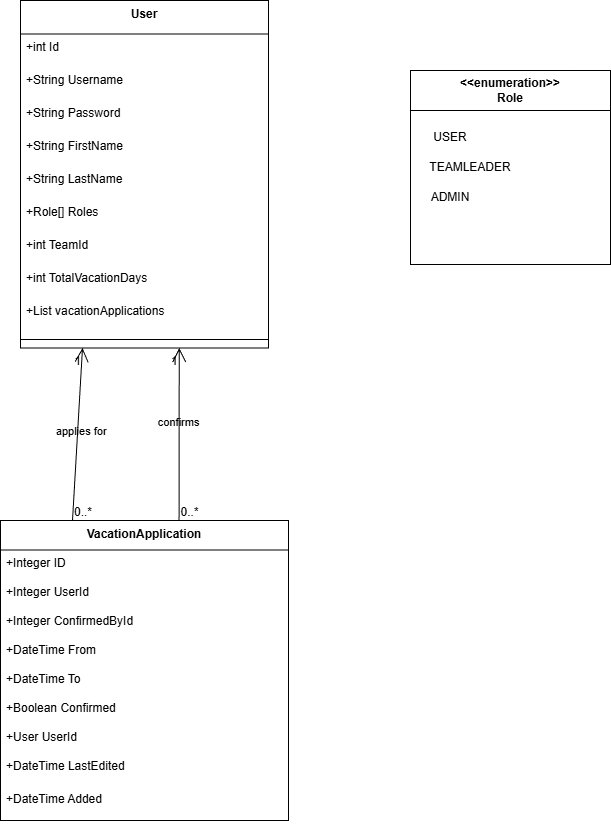

The diagram above was exported from draw.io. Its source (the exported page's mxGraphModel, read from the mxfile embedded in the PNG):
<mxGraphModel dx="1426" dy="783" grid="1" gridSize="10" guides="1" tooltips="1" connect="1" arrows="1" fold="1" page="1" pageScale="1" pageWidth="850" pageHeight="1100" background="light-dark(#FFFFFF,#FFFFFF)" math="0" shadow="0" adaptiveColors="none">
  <root>
    <mxCell id="0" />
    <mxCell id="1" parent="0" />
    <mxCell id="2" value="User" style="swimlane;fontStyle=1;align=center;verticalAlign=top;childLayout=stackLayout;horizontal=1;startSize=33.45454545454545;horizontalStack=0;resizeParent=1;resizeParentMax=0;resizeLast=0;collapsible=0;marginBottom=0;labelBackgroundColor=none;" parent="1" vertex="1">
      <mxGeometry x="70" y="10" width="248" height="347.45454545454544" as="geometry" />
    </mxCell>
    <mxCell id="3" value="+int Id" style="text;strokeColor=none;fillColor=none;align=left;verticalAlign=top;spacingLeft=4;spacingRight=4;overflow=hidden;rotatable=0;points=[[0,0.5],[1,0.5]];portConstraint=eastwest;labelBackgroundColor=none;" parent="2" vertex="1">
      <mxGeometry y="33.45454545454545" width="248" height="33" as="geometry" />
    </mxCell>
    <mxCell id="4" value="+String Username" style="text;strokeColor=none;fillColor=none;align=left;verticalAlign=top;spacingLeft=4;spacingRight=4;overflow=hidden;rotatable=0;points=[[0,0.5],[1,0.5]];portConstraint=eastwest;labelBackgroundColor=none;" parent="2" vertex="1">
      <mxGeometry y="66.45454545454545" width="248" height="33" as="geometry" />
    </mxCell>
    <mxCell id="ApZRfxzXL7mEmtmY-edB-27" value="+String Password" style="text;strokeColor=none;fillColor=none;align=left;verticalAlign=top;spacingLeft=4;spacingRight=4;overflow=hidden;rotatable=0;points=[[0,0.5],[1,0.5]];portConstraint=eastwest;labelBackgroundColor=none;" vertex="1" parent="2">
      <mxGeometry y="99.45454545454545" width="248" height="33" as="geometry" />
    </mxCell>
    <mxCell id="ApZRfxzXL7mEmtmY-edB-28" value="+String FirstName" style="text;strokeColor=none;fillColor=none;align=left;verticalAlign=top;spacingLeft=4;spacingRight=4;overflow=hidden;rotatable=0;points=[[0,0.5],[1,0.5]];portConstraint=eastwest;labelBackgroundColor=none;" vertex="1" parent="2">
      <mxGeometry y="132.45454545454544" width="248" height="33" as="geometry" />
    </mxCell>
    <mxCell id="ApZRfxzXL7mEmtmY-edB-29" value="+String LastName" style="text;strokeColor=none;fillColor=none;align=left;verticalAlign=top;spacingLeft=4;spacingRight=4;overflow=hidden;rotatable=0;points=[[0,0.5],[1,0.5]];portConstraint=eastwest;labelBackgroundColor=none;" vertex="1" parent="2">
      <mxGeometry y="165.45454545454544" width="248" height="33" as="geometry" />
    </mxCell>
    <mxCell id="ApZRfxzXL7mEmtmY-edB-30" value="+Role[] Roles" style="text;strokeColor=none;fillColor=none;align=left;verticalAlign=top;spacingLeft=4;spacingRight=4;overflow=hidden;rotatable=0;points=[[0,0.5],[1,0.5]];portConstraint=eastwest;labelBackgroundColor=none;" vertex="1" parent="2">
      <mxGeometry y="198.45454545454544" width="248" height="33" as="geometry" />
    </mxCell>
    <mxCell id="ApZRfxzXL7mEmtmY-edB-31" value="+int TeamId" style="text;strokeColor=none;fillColor=none;align=left;verticalAlign=top;spacingLeft=4;spacingRight=4;overflow=hidden;rotatable=0;points=[[0,0.5],[1,0.5]];portConstraint=eastwest;labelBackgroundColor=none;" vertex="1" parent="2">
      <mxGeometry y="231.45454545454544" width="248" height="33" as="geometry" />
    </mxCell>
    <mxCell id="5" value="+int TotalVacationDays" style="text;strokeColor=none;fillColor=none;align=left;verticalAlign=top;spacingLeft=4;spacingRight=4;overflow=hidden;rotatable=0;points=[[0,0.5],[1,0.5]];portConstraint=eastwest;labelBackgroundColor=none;" parent="2" vertex="1">
      <mxGeometry y="264.45454545454544" width="248" height="33" as="geometry" />
    </mxCell>
    <mxCell id="6" value="+List vacationApplications" style="text;strokeColor=none;fillColor=none;align=left;verticalAlign=top;spacingLeft=4;spacingRight=4;overflow=hidden;rotatable=0;points=[[0,0.5],[1,0.5]];portConstraint=eastwest;labelBackgroundColor=none;" parent="2" vertex="1">
      <mxGeometry y="297.45454545454544" width="248" height="33" as="geometry" />
    </mxCell>
    <mxCell id="7" style="line;strokeWidth=1;fillColor=none;align=left;verticalAlign=middle;spacingTop=-1;spacingLeft=3;spacingRight=3;rotatable=0;labelPosition=right;points=[];portConstraint=eastwest;labelBackgroundColor=none;" parent="2" vertex="1">
      <mxGeometry y="330.45454545454544" width="248" height="17" as="geometry" />
    </mxCell>
    <mxCell id="8" value="VacationApplication" style="swimlane;fontStyle=1;align=center;verticalAlign=top;childLayout=stackLayout;horizontal=1;startSize=29.473684210526315;horizontalStack=0;resizeParent=1;resizeParentMax=0;resizeLast=0;collapsible=0;marginBottom=0;labelBackgroundColor=none;" parent="1" vertex="1">
      <mxGeometry x="50" y="530" width="288" height="300.00368421052633" as="geometry" />
    </mxCell>
    <mxCell id="9" value="+Integer ID" style="text;strokeColor=none;fillColor=none;align=left;verticalAlign=top;spacingLeft=4;spacingRight=4;overflow=hidden;rotatable=0;points=[[0,0.5],[1,0.5]];portConstraint=eastwest;labelBackgroundColor=none;" parent="8" vertex="1">
      <mxGeometry y="29.473684210526315" width="288" height="29" as="geometry" />
    </mxCell>
    <mxCell id="10" value="+Integer UserId" style="text;strokeColor=none;fillColor=none;align=left;verticalAlign=top;spacingLeft=4;spacingRight=4;overflow=hidden;rotatable=0;points=[[0,0.5],[1,0.5]];portConstraint=eastwest;labelBackgroundColor=none;" parent="8" vertex="1">
      <mxGeometry y="58.473684210526315" width="288" height="29" as="geometry" />
    </mxCell>
    <mxCell id="11" value="+Integer ConfirmedById" style="text;strokeColor=none;fillColor=none;align=left;verticalAlign=top;spacingLeft=4;spacingRight=4;overflow=hidden;rotatable=0;points=[[0,0.5],[1,0.5]];portConstraint=eastwest;labelBackgroundColor=none;" parent="8" vertex="1">
      <mxGeometry y="87.47368421052632" width="288" height="29" as="geometry" />
    </mxCell>
    <mxCell id="12" value="+DateTime From" style="text;strokeColor=none;fillColor=none;align=left;verticalAlign=top;spacingLeft=4;spacingRight=4;overflow=hidden;rotatable=0;points=[[0,0.5],[1,0.5]];portConstraint=eastwest;labelBackgroundColor=none;" parent="8" vertex="1">
      <mxGeometry y="116.47368421052632" width="288" height="29" as="geometry" />
    </mxCell>
    <mxCell id="13" value="+DateTime To" style="text;strokeColor=none;fillColor=none;align=left;verticalAlign=top;spacingLeft=4;spacingRight=4;overflow=hidden;rotatable=0;points=[[0,0.5],[1,0.5]];portConstraint=eastwest;labelBackgroundColor=none;" parent="8" vertex="1">
      <mxGeometry y="145.4736842105263" width="288" height="29" as="geometry" />
    </mxCell>
    <mxCell id="14" value="+Boolean Confirmed" style="text;strokeColor=none;fillColor=none;align=left;verticalAlign=top;spacingLeft=4;spacingRight=4;overflow=hidden;rotatable=0;points=[[0,0.5],[1,0.5]];portConstraint=eastwest;labelBackgroundColor=none;" parent="8" vertex="1">
      <mxGeometry y="174.4736842105263" width="288" height="29" as="geometry" />
    </mxCell>
    <mxCell id="15" value="+User UserId" style="text;strokeColor=none;fillColor=none;align=left;verticalAlign=top;spacingLeft=4;spacingRight=4;overflow=hidden;rotatable=0;points=[[0,0.5],[1,0.5]];portConstraint=eastwest;labelBackgroundColor=none;" parent="8" vertex="1">
      <mxGeometry y="203.4736842105263" width="288" height="29" as="geometry" />
    </mxCell>
    <mxCell id="ApZRfxzXL7mEmtmY-edB-23" value="+DateTime LastEdited" style="text;strokeColor=none;fillColor=none;align=left;verticalAlign=top;spacingLeft=4;spacingRight=4;overflow=hidden;rotatable=0;points=[[0,0.5],[1,0.5]];portConstraint=eastwest;labelBackgroundColor=none;" vertex="1" parent="8">
      <mxGeometry y="232.4736842105263" width="288" height="33" as="geometry" />
    </mxCell>
    <mxCell id="16" value="+DateTime Added" style="text;strokeColor=none;fillColor=none;align=left;verticalAlign=top;spacingLeft=4;spacingRight=4;overflow=hidden;rotatable=0;points=[[0,0.5],[1,0.5]];portConstraint=eastwest;labelBackgroundColor=none;" parent="8" vertex="1">
      <mxGeometry y="265.4736842105263" width="288" height="34.53" as="geometry" />
    </mxCell>
    <mxCell id="18" value="applies for" style="curved=1;startArrow=open;startSize=12;endArrow=none;exitX=0.25;exitY=1;entryX=0.25;entryY=0;exitDx=0;exitDy=0;entryDx=0;entryDy=0;labelBackgroundColor=none;fontColor=default;" parent="1" source="2" target="8" edge="1">
      <mxGeometry x="-0.0361" y="4" relative="1" as="geometry">
        <Array as="points" />
        <mxPoint x="470" y="490.4545454545455" as="sourcePoint" />
        <mxPoint x="537.44" y="663" as="targetPoint" />
        <mxPoint as="offset" />
      </mxGeometry>
    </mxCell>
    <mxCell id="19" value="1" style="edgeLabel;resizable=0;labelBackgroundColor=none;fontSize=12;align=right;verticalAlign=top;" parent="18" vertex="1">
      <mxGeometry x="-1" relative="1" as="geometry" />
    </mxCell>
    <mxCell id="20" value="0..*" style="edgeLabel;resizable=0;labelBackgroundColor=none;fontSize=12;align=left;verticalAlign=bottom;" parent="18" vertex="1">
      <mxGeometry x="1" relative="1" as="geometry" />
    </mxCell>
    <mxCell id="21" value="confirms" style="curved=1;startArrow=open;startSize=12;endArrow=none;exitX=0.64;exitY=1;entryX=0.62;entryY=0;labelBackgroundColor=none;fontColor=default;" parent="1" source="2" target="8" edge="1">
      <mxGeometry x="-0.1472" relative="1" as="geometry">
        <Array as="points" />
        <mxPoint as="offset" />
      </mxGeometry>
    </mxCell>
    <mxCell id="22" value="1" style="edgeLabel;resizable=0;labelBackgroundColor=none;fontSize=12;align=right;verticalAlign=top;" parent="21" vertex="1">
      <mxGeometry x="-1" relative="1" as="geometry" />
    </mxCell>
    <mxCell id="23" value="0..*" style="edgeLabel;resizable=0;labelBackgroundColor=none;fontSize=12;align=left;verticalAlign=bottom;" parent="21" vertex="1">
      <mxGeometry x="1" relative="1" as="geometry" />
    </mxCell>
    <mxCell id="ApZRfxzXL7mEmtmY-edB-34" value="&amp;lt;&amp;lt;enumeration&amp;gt;&amp;gt;&lt;div&gt;Role&lt;/div&gt;" style="swimlane;whiteSpace=wrap;html=1;swimlaneLine=1;startSize=40;labelBackgroundColor=none;" vertex="1" parent="1">
      <mxGeometry x="460" y="80" width="200" height="194" as="geometry">
        <mxRectangle x="460" y="80" width="140" height="40" as="alternateBounds" />
      </mxGeometry>
    </mxCell>
    <mxCell id="ApZRfxzXL7mEmtmY-edB-36" value="TEAMLEADER" style="text;html=1;whiteSpace=wrap;strokeColor=none;fillColor=none;align=center;verticalAlign=middle;rounded=0;labelBackgroundColor=none;" vertex="1" parent="ApZRfxzXL7mEmtmY-edB-34">
      <mxGeometry x="30" y="82" width="60" height="30" as="geometry" />
    </mxCell>
    <mxCell id="ApZRfxzXL7mEmtmY-edB-37" value="ADMIN" style="text;html=1;whiteSpace=wrap;strokeColor=none;fillColor=none;align=center;verticalAlign=middle;rounded=0;labelBackgroundColor=none;" vertex="1" parent="ApZRfxzXL7mEmtmY-edB-34">
      <mxGeometry x="10" y="112" width="60" height="30" as="geometry" />
    </mxCell>
    <mxCell id="ApZRfxzXL7mEmtmY-edB-35" value="USER" style="text;html=1;whiteSpace=wrap;strokeColor=none;fillColor=none;align=center;verticalAlign=middle;rounded=0;labelBackgroundColor=none;" vertex="1" parent="ApZRfxzXL7mEmtmY-edB-34">
      <mxGeometry x="10" y="52" width="60" height="30" as="geometry" />
    </mxCell>
  </root>
</mxGraphModel>